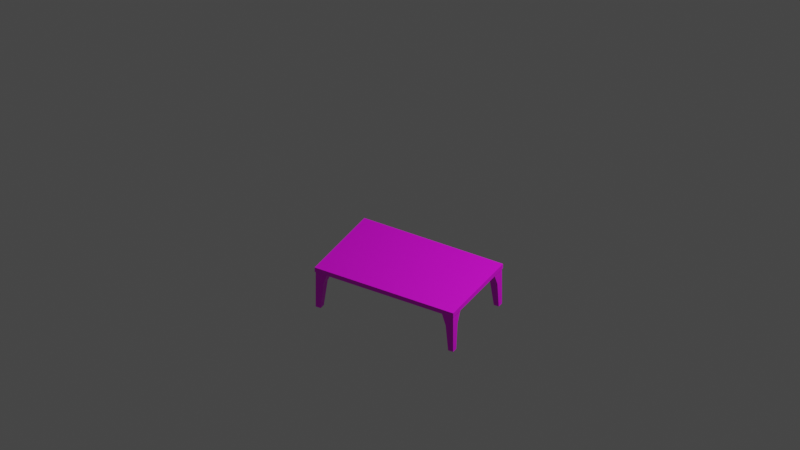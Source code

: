 # Source: tutorial_tisch.blend  (saved by Blender 2.93.21; exported with 4.5.12 LTS)
import bpy
from mathutils import Matrix  # noqa: F401  (used for matrix-valued properties, if any)

bpy.ops.wm.read_factory_settings(use_empty=True)
scene = bpy.context.scene
scene.name = 'Scene'

# ---- collections
col_collection = bpy.data.collections.new('Collection'); scene.collection.children.link(col_collection)

# ---- images (referenced by path relative to the original .blend; pixels are not part of the script)
import os
ASSET_DIR = os.environ.get("B2B_ASSET_DIR", "")  # directory of the original .blend (textures are referenced by path, not embedded)
HERE = os.path.dirname(os.path.abspath(__file__))  # packed textures are extracted next to this script under _unpacked/

def load_image(name, relpath, width, height, colorspace="sRGB"):
    """Load a texture the original file referenced (path relative to the .blend, or extracted next to this script)."""
    p = next((c for c in (os.path.join(HERE, relpath), os.path.join(ASSET_DIR, relpath)) if relpath and os.path.exists(c)), "")
    if p:
        img = bpy.data.images.load(p, check_existing=True)
        img.name = name
    else:  # same state as the original file: an image datablock whose file is absent (Cycles renders it pink)
        img = bpy.data.images.new(name, width, height)
        img.source = "FILE"
        img.filepath = "//" + (relpath or name)
    img.colorspace_settings.name = colorspace
    return img
img_tisch = load_image('tisch', 'tisch_bemalt.png', 1024, 1024, 'sRGB')

# ---- materials (node trees are filled in below, after node groups)
mat_material_001 = bpy.data.materials.new('Material.001')
mat_material_001.use_transparent_shadow = False

# ---- material node trees
mat_material_001.use_nodes = True; mat_material_001.node_tree.nodes.clear()
_N = mat_material_001.node_tree.nodes; _L = mat_material_001.node_tree.links
n0 = _N.new('ShaderNodeBsdfPrincipled'); n0.name = 'Principled BSDF'; n0.location = (10, 300)
n0.distribution = 'GGX'
n0.subsurface_method = 'BURLEY'
n0.inputs[3].default_value = 1.45
n0.inputs[27].default_value = (0.0, 0.0, 0.0, 1.0)
n0.inputs[28].default_value = 1.0
n1 = _N.new('ShaderNodeOutputMaterial'); n1.name = 'Material Output'; n1.location = (300, 300)
n2 = _N.new('ShaderNodeTexImage'); n2.name = 'Image Texture'; n2.location = (-280, 280)
n2.image = img_tisch
_L.new(n0.outputs[0], n1.inputs[0])
_L.new(n2.outputs[0], n0.inputs[0])
n1.is_active_output = True

# ---- world
world_world = bpy.data.worlds.new('World'); scene.world = world_world
world_world.use_nodes = True; world_world.node_tree.nodes.clear()
_N = world_world.node_tree.nodes; _L = world_world.node_tree.links
n0 = _N.new('ShaderNodeOutputWorld'); n0.name = 'World Output'; n0.location = (300, 300)
n1 = _N.new('ShaderNodeBackground'); n1.name = 'Background'; n1.location = (10, 300)
n1.inputs[0].default_value = (0.05088, 0.05088, 0.05088, 1.0)
_L.new(n1.outputs[0], n0.inputs[0])
n0.is_active_output = True
world_world.color = (0.05088, 0.05088, 0.05088)
world_world.use_sun_shadow = False
world_world.sun_shadow_jitter_overblur = 0.0

# ---- cameras
cam_camera = bpy.data.cameras.new('Camera')
cam_camera.type = 'ORTHO'
cam_camera.clip_end = 100.0
cam_camera.ortho_scale = 10.0

# ---- lights
light_light = bpy.data.lights.new('Light', 'POINT')
light_light.transmission_factor = 0.0
light_light.energy = 1000.0
light_light.shadow_soft_size = 0.1
light_light.shadow_maximum_resolution = 0.006
light_light.use_absolute_resolution = True

# ---- meshes
me_plane = bpy.data.meshes.new('Plane')
me_plane.from_pydata([(-1.0, -0.6217, 0.6), (1.0, -0.6217, 0.6), (-1.0, 0.6217, 0.6), (1.0, 0.6217, 0.6), (1.0, -0.6217, 0.5351), (1.0, 0.6217, 0.5351), (-1.0, 0.6217, 0.5351), (-1.0, -0.6217, 0.5351)], [], [(0, 1, 3, 2), (1, 4, 5, 3), (2, 6, 7, 0), (3, 5, 6, 2), (0, 7, 4, 1), (6, 5, 4, 7)])
_uv = me_plane.uv_layers.new(name='UVMap')
_uv.uv.foreach_set('vector', [0.0, 0.7208, 0.0, 0.0, 0.4481, 0.0, 0.4481, 0.7208, 0.9431, 0.0, 0.9665, 0.0, 0.9665, 0.4481, 0.9431, 0.4481, 0.9431, 0.4481, 0.9665, 0.4481, 0.9665, 0.8963, 0.9431, 0.8963, 0.8963, 0.0, 0.9197, 0.0, 0.9197, 0.7208, 0.8963, 0.7208, 0.9197, 0.0, 0.9431, 0.0, 0.9431, 0.7208, 0.9197, 0.7208, 0.8963, 0.0, 0.8963, 0.7208, 0.4481, 0.7208, 0.4481, 0.0])
me_plane.materials.append(mat_material_001)
me_plane.use_remesh_fix_poles = True
me_plane.use_remesh_preserve_attributes = False
me_plane.update()
me_plane_001 = bpy.data.meshes.new('Plane.001')
me_plane_001.from_pydata([(0.992, -0.6101, 0.5351), (0.992, -0.6101, -2.328e-10), (0.8273, -0.6107, 0.5351), (0.9195, -0.6107, -2.328e-10), (0.9914, -0.5314, -2.328e-10), (0.9914, -0.4261, 0.5351), (0.8267, -0.4267, 0.5351), (0.9189, -0.5319, -2.328e-10), (0.8837, -0.6107, 0.3672), (0.992, -0.6101, 0.3672), (0.9914, -0.4983, 0.3672), (0.8831, -0.4989, 0.3672)], [], [(8, 9, 0, 2), (10, 11, 6, 5), (9, 1, 4, 10), (2, 0, 5, 6), (8, 2, 6, 11), (1, 3, 7, 4), (3, 8, 11, 7), (0, 9, 10, 5), (4, 7, 11, 10), (3, 1, 9, 8)])
_uv = me_plane_001.uv_layers.new(name='UVMap')
_uv.uv.foreach_set('vector', [0.3751, 0.9124, 0.4083, 0.9124, 0.4083, 1.0, 0.3751, 1.0, 0.9665, 0.4707, 0.9996, 0.4707, 0.9996, 0.5583, 0.9665, 0.5583, 0.0, 0.9124, 0.0, 0.7208, 0.03445, 0.7208, 0.03445, 0.9124, 0.6516, 0.7562, 0.6175, 0.7562, 0.6175, 0.7208, 0.6516, 0.7208, 0.1723, 0.9124, 0.1723, 1.0, 0.1378, 1.0, 0.1378, 0.9124, 0.5494, 0.7562, 0.5154, 0.7562, 0.5154, 0.7208, 0.5494, 0.7208, 0.1723, 0.7208, 0.1723, 0.9124, 0.1378, 0.9124, 0.1378, 0.7208, 0.0, 1.0, 0.0, 0.9124, 0.03445, 0.9124, 0.03445, 1.0, 0.9665, 0.2792, 0.9996, 0.2792, 0.9996, 0.4707, 0.9665, 0.4707, 0.3751, 0.7208, 0.4083, 0.7208, 0.4083, 0.9124, 0.3751, 0.9124])
me_plane_001.materials.append(mat_material_001)
me_plane_001.use_remesh_fix_poles = True
me_plane_001.use_remesh_preserve_attributes = False
me_plane_001.update()

# ---- objects
ob_light = bpy.data.objects.new('Light', light_light)
ob_camera = bpy.data.objects.new('Camera', cam_camera)
ob_plane = bpy.data.objects.new('Plane', me_plane)
ob_plane_001 = bpy.data.objects.new('Plane.001', me_plane_001)

# ---- transforms, parenting, visibility, modifiers, constraints
ob_light.location = (4.076, 1.005, 5.904)
ob_light.rotation_euler = (0.6503, 0.05522, 1.866)
ob_light.lock_rotations_4d = False
ob_light.empty_display_type = 'ARROWS'
ob_light.color = (0.0, 0.0, 0.0, 0.0)
ob_light.lineart.crease_threshold = 0.0
ob_camera.location = (3.169, -5.709, 5.798)
ob_camera.rotation_euler = (0.9593, -2.779e-07, 0.5236)
ob_camera.lock_rotations_4d = False
ob_camera.empty_display_type = 'ARROWS'
ob_camera.color = (0.0, 0.0, 0.0, 0.0)
ob_camera.display_type = 'WIRE'
ob_camera.lineart.crease_threshold = 0.0
ob_plane.location = (0.0, 0.0, 0.0)
ob_plane_001.location = (0.0, 0.0, 0.0)
_m = ob_plane_001.modifiers.new('Mirror', 'MIRROR')
_m.use_axis = (True, True, False)

# ---- collection membership
col_collection.objects.link(ob_light)
col_collection.objects.link(ob_camera)
col_collection.objects.link(ob_plane)
col_collection.objects.link(ob_plane_001)

# ---- scene / render settings (as saved in the file)
scene.camera = ob_camera
scene.frame_start = 1; scene.frame_end = 250; scene.frame_set(9)
scene.render.engine = 'BLENDER_EEVEE_NEXT'
scene.cycles.use_denoising = False
scene.cycles.samples = 128
scene.cycles.sampling_pattern = 'TABULATED_SOBOL'
scene.cycles.use_adaptive_sampling = False
scene.cycles.use_light_tree = False
scene.eevee.gtao_quality = 1.0
scene.eevee.gtao_distance = 7.857
scene.eevee.fast_gi_quality = 1.0
scene.view_settings.view_transform = 'Filmic'
bpy.context.view_layer.update()
